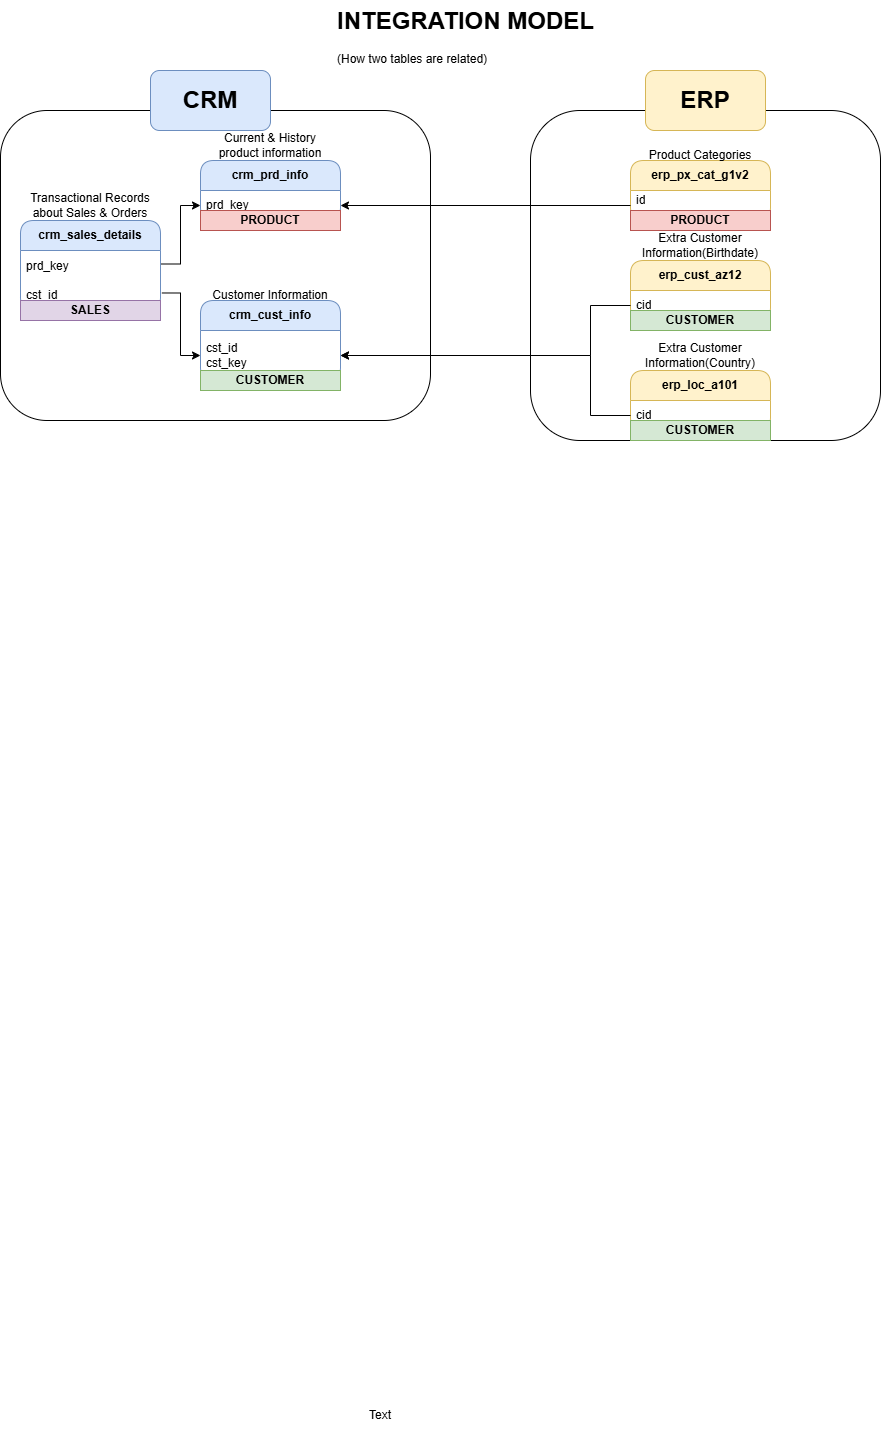

The diagram above was exported from draw.io. Its source (the exported page's mxGraphModel, read from the mxfile embedded in the PNG):
<mxGraphModel dx="779" dy="1622" grid="1" gridSize="10" guides="1" tooltips="1" connect="1" arrows="1" fold="1" page="1" pageScale="1" pageWidth="850" pageHeight="1100" math="0" shadow="0">
  <root>
    <mxCell id="0" />
    <mxCell id="1" parent="0" />
    <mxCell id="KZODRMFvmrwFhSvWD3QR-1" parent="1" style="text;html=1;whiteSpace=wrap;strokeColor=none;fillColor=none;align=center;verticalAlign=middle;rounded=0;" value="Text" vertex="1">
      <mxGeometry height="30" width="60" x="400" y="310" as="geometry" />
    </mxCell>
    <mxCell id="KZODRMFvmrwFhSvWD3QR-2" parent="1" style="text;html=1;whiteSpace=wrap;overflow=hidden;rounded=0;" value="&lt;h1 style=&quot;margin-top: 0px;&quot;&gt;INTEGRATION MODEL&lt;/h1&gt;&lt;div&gt;(How two tables are related)&lt;/div&gt;&lt;div&gt;&lt;br&gt;&lt;/div&gt;" vertex="1">
      <mxGeometry height="70" width="280" x="385" y="-1090" as="geometry" />
    </mxCell>
    <mxCell id="KZODRMFvmrwFhSvWD3QR-3" parent="1" style="swimlane;fontStyle=0;childLayout=stackLayout;horizontal=1;startSize=30;horizontalStack=0;resizeParent=1;resizeParentMax=0;resizeLast=0;collapsible=1;marginBottom=0;whiteSpace=wrap;html=1;fillColor=#dae8fc;strokeColor=#6c8ebf;rounded=1;" value="&lt;b&gt;crm_cust_info&lt;/b&gt;" vertex="1">
      <mxGeometry height="80" width="140" x="250" y="-790" as="geometry" />
    </mxCell>
    <mxCell id="KZODRMFvmrwFhSvWD3QR-4" parent="KZODRMFvmrwFhSvWD3QR-3" style="text;strokeColor=none;fillColor=none;align=left;verticalAlign=middle;spacingLeft=4;spacingRight=4;overflow=hidden;points=[[0,0.5],[1,0.5]];portConstraint=eastwest;rotatable=0;whiteSpace=wrap;html=1;" value="cst_id&lt;div&gt;cst_key&lt;/div&gt;" vertex="1">
      <mxGeometry height="50" width="140" y="30" as="geometry" />
    </mxCell>
    <mxCell id="KZODRMFvmrwFhSvWD3QR-8" parent="1" style="text;html=1;whiteSpace=wrap;strokeColor=none;fillColor=none;align=center;verticalAlign=middle;rounded=0;" value="Customer Information" vertex="1">
      <mxGeometry height="30" width="130" x="255" y="-810" as="geometry" />
    </mxCell>
    <mxCell id="KZODRMFvmrwFhSvWD3QR-9" parent="1" style="swimlane;fontStyle=0;childLayout=stackLayout;horizontal=1;startSize=30;horizontalStack=0;resizeParent=1;resizeParentMax=0;resizeLast=0;collapsible=1;marginBottom=0;whiteSpace=wrap;html=1;fillColor=#dae8fc;strokeColor=#6c8ebf;rounded=1;" value="&lt;b&gt;crm_prd_info&lt;/b&gt;" vertex="1">
      <mxGeometry height="60" width="140" x="250" y="-930" as="geometry" />
    </mxCell>
    <mxCell id="KZODRMFvmrwFhSvWD3QR-10" parent="KZODRMFvmrwFhSvWD3QR-9" style="text;strokeColor=none;fillColor=none;align=left;verticalAlign=middle;spacingLeft=4;spacingRight=4;overflow=hidden;points=[[0,0.5],[1,0.5]];portConstraint=eastwest;rotatable=0;whiteSpace=wrap;html=1;" value="prd_key" vertex="1">
      <mxGeometry height="30" width="140" y="30" as="geometry" />
    </mxCell>
    <mxCell id="KZODRMFvmrwFhSvWD3QR-11" parent="1" style="text;html=1;whiteSpace=wrap;strokeColor=none;fillColor=none;align=center;verticalAlign=middle;rounded=0;" value="Current &amp;amp; History product information" vertex="1">
      <mxGeometry height="30" width="130" x="255" y="-960" as="geometry" />
    </mxCell>
    <mxCell id="KZODRMFvmrwFhSvWD3QR-12" parent="1" style="swimlane;fontStyle=0;childLayout=stackLayout;horizontal=1;startSize=30;horizontalStack=0;resizeParent=1;resizeParentMax=0;resizeLast=0;collapsible=1;marginBottom=0;whiteSpace=wrap;html=1;fillColor=#dae8fc;strokeColor=#6c8ebf;rounded=1;" value="&lt;div style=&quot;line-height: 180%;&quot;&gt;&lt;b&gt;crm_sales_details&lt;/b&gt;&lt;/div&gt;" vertex="1">
      <mxGeometry height="90" width="140" x="70" y="-870" as="geometry" />
    </mxCell>
    <mxCell id="KZODRMFvmrwFhSvWD3QR-13" parent="KZODRMFvmrwFhSvWD3QR-12" style="text;strokeColor=none;fillColor=none;align=left;verticalAlign=middle;spacingLeft=4;spacingRight=4;overflow=hidden;points=[[0,0.5],[1,0.5]];portConstraint=eastwest;rotatable=0;whiteSpace=wrap;html=1;" value="prd_key&lt;div&gt;&lt;br&gt;&lt;div&gt;cst_id&lt;/div&gt;&lt;/div&gt;" vertex="1">
      <mxGeometry height="60" width="140" y="30" as="geometry" />
    </mxCell>
    <mxCell id="KZODRMFvmrwFhSvWD3QR-14" parent="1" style="text;html=1;whiteSpace=wrap;strokeColor=none;fillColor=none;align=center;verticalAlign=middle;rounded=0;" value="Transactional Records about Sales &amp;amp; Orders" vertex="1">
      <mxGeometry height="30" width="130" x="75" y="-900" as="geometry" />
    </mxCell>
    <mxCell id="KZODRMFvmrwFhSvWD3QR-17" edge="1" parent="1" source="KZODRMFvmrwFhSvWD3QR-13" style="edgeStyle=orthogonalEdgeStyle;rounded=0;orthogonalLoop=1;jettySize=auto;html=1;entryX=0;entryY=0.5;entryDx=0;entryDy=0;exitX=1.01;exitY=0.708;exitDx=0;exitDy=0;exitPerimeter=0;" target="KZODRMFvmrwFhSvWD3QR-4">
      <mxGeometry relative="1" as="geometry" />
    </mxCell>
    <mxCell id="KZODRMFvmrwFhSvWD3QR-18" edge="1" parent="1" source="KZODRMFvmrwFhSvWD3QR-13" style="edgeStyle=orthogonalEdgeStyle;rounded=0;orthogonalLoop=1;jettySize=auto;html=1;entryX=0;entryY=0.5;entryDx=0;entryDy=0;exitX=1.005;exitY=0.225;exitDx=0;exitDy=0;exitPerimeter=0;" target="KZODRMFvmrwFhSvWD3QR-10">
      <mxGeometry relative="1" as="geometry" />
    </mxCell>
    <mxCell id="KZODRMFvmrwFhSvWD3QR-20" parent="1" style="swimlane;fontStyle=0;childLayout=stackLayout;horizontal=1;startSize=30;horizontalStack=0;resizeParent=1;resizeParentMax=0;resizeLast=0;collapsible=1;marginBottom=0;whiteSpace=wrap;html=1;fillColor=#fff2cc;strokeColor=#d6b656;rounded=1;" value="&lt;b&gt;erp_cust_az12&lt;/b&gt;" vertex="1">
      <mxGeometry height="60" width="140" x="680" y="-830" as="geometry" />
    </mxCell>
    <mxCell id="KZODRMFvmrwFhSvWD3QR-21" parent="KZODRMFvmrwFhSvWD3QR-20" style="text;strokeColor=none;fillColor=none;align=left;verticalAlign=middle;spacingLeft=4;spacingRight=4;overflow=hidden;points=[[0,0.5],[1,0.5]];portConstraint=eastwest;rotatable=0;whiteSpace=wrap;html=1;" value="cid" vertex="1">
      <mxGeometry height="30" width="140" y="30" as="geometry" />
    </mxCell>
    <mxCell id="KZODRMFvmrwFhSvWD3QR-22" parent="1" style="text;html=1;whiteSpace=wrap;strokeColor=none;fillColor=none;align=center;verticalAlign=middle;rounded=0;" value="Extra Customer Information(Birthdate)" vertex="1">
      <mxGeometry height="30" width="130" x="685" y="-860" as="geometry" />
    </mxCell>
    <mxCell id="KZODRMFvmrwFhSvWD3QR-24" edge="1" parent="1" source="KZODRMFvmrwFhSvWD3QR-21" style="edgeStyle=orthogonalEdgeStyle;rounded=0;orthogonalLoop=1;jettySize=auto;html=1;entryX=1;entryY=0.5;entryDx=0;entryDy=0;" target="KZODRMFvmrwFhSvWD3QR-4">
      <mxGeometry relative="1" as="geometry">
        <Array as="points">
          <mxPoint x="640" y="-785" />
          <mxPoint x="640" y="-735" />
        </Array>
      </mxGeometry>
    </mxCell>
    <mxCell id="KZODRMFvmrwFhSvWD3QR-25" parent="1" style="swimlane;fontStyle=0;childLayout=stackLayout;horizontal=1;startSize=30;horizontalStack=0;resizeParent=1;resizeParentMax=0;resizeLast=0;collapsible=1;marginBottom=0;whiteSpace=wrap;html=1;fillColor=#fff2cc;strokeColor=#d6b656;rounded=1;" value="&lt;b&gt;erp_loc_a101&lt;/b&gt;" vertex="1">
      <mxGeometry height="60" width="140" x="680" y="-720" as="geometry" />
    </mxCell>
    <mxCell id="KZODRMFvmrwFhSvWD3QR-26" parent="KZODRMFvmrwFhSvWD3QR-25" style="text;strokeColor=none;fillColor=none;align=left;verticalAlign=middle;spacingLeft=4;spacingRight=4;overflow=hidden;points=[[0,0.5],[1,0.5]];portConstraint=eastwest;rotatable=0;whiteSpace=wrap;html=1;" value="cid" vertex="1">
      <mxGeometry height="30" width="140" y="30" as="geometry" />
    </mxCell>
    <mxCell id="KZODRMFvmrwFhSvWD3QR-27" parent="1" style="text;html=1;whiteSpace=wrap;strokeColor=none;fillColor=none;align=center;verticalAlign=middle;rounded=0;" value="Extra Customer Information(Country)" vertex="1">
      <mxGeometry height="30" width="130" x="685" y="-750" as="geometry" />
    </mxCell>
    <mxCell id="KZODRMFvmrwFhSvWD3QR-28" edge="1" parent="1" source="KZODRMFvmrwFhSvWD3QR-26" style="edgeStyle=orthogonalEdgeStyle;rounded=0;orthogonalLoop=1;jettySize=auto;html=1;entryX=1;entryY=0.5;entryDx=0;entryDy=0;" target="KZODRMFvmrwFhSvWD3QR-4">
      <mxGeometry relative="1" as="geometry">
        <Array as="points">
          <mxPoint x="640" y="-675" />
          <mxPoint x="640" y="-735" />
        </Array>
      </mxGeometry>
    </mxCell>
    <mxCell id="KZODRMFvmrwFhSvWD3QR-29" parent="1" style="swimlane;fontStyle=0;childLayout=stackLayout;horizontal=1;startSize=30;horizontalStack=0;resizeParent=1;resizeParentMax=0;resizeLast=0;collapsible=1;marginBottom=0;whiteSpace=wrap;html=1;fillColor=#fff2cc;strokeColor=#d6b656;rounded=1;" value="&lt;b&gt;erp_px_cat_g1v2&lt;/b&gt;" vertex="1">
      <mxGeometry height="60" width="140" x="680" y="-930" as="geometry" />
    </mxCell>
    <mxCell id="KZODRMFvmrwFhSvWD3QR-30" parent="KZODRMFvmrwFhSvWD3QR-29" style="text;strokeColor=none;fillColor=none;align=left;verticalAlign=middle;spacingLeft=4;spacingRight=4;overflow=hidden;points=[[0,0.5],[1,0.5]];portConstraint=eastwest;rotatable=0;whiteSpace=wrap;html=1;" value="id&lt;div&gt;&lt;br&gt;&lt;/div&gt;" vertex="1">
      <mxGeometry height="30" width="140" y="30" as="geometry" />
    </mxCell>
    <mxCell id="KZODRMFvmrwFhSvWD3QR-31" parent="1" style="text;html=1;whiteSpace=wrap;strokeColor=none;fillColor=none;align=center;verticalAlign=middle;rounded=0;" value="Product Categories" vertex="1">
      <mxGeometry height="30" width="130" x="685" y="-950" as="geometry" />
    </mxCell>
    <mxCell id="KZODRMFvmrwFhSvWD3QR-32" edge="1" parent="1" source="KZODRMFvmrwFhSvWD3QR-30" style="edgeStyle=orthogonalEdgeStyle;rounded=0;orthogonalLoop=1;jettySize=auto;html=1;" target="KZODRMFvmrwFhSvWD3QR-10">
      <mxGeometry relative="1" as="geometry" />
    </mxCell>
    <mxCell id="KZODRMFvmrwFhSvWD3QR-33" parent="1" style="rounded=1;whiteSpace=wrap;html=1;fillColor=none;" value="" vertex="1">
      <mxGeometry height="310" width="430" x="50" y="-980" as="geometry" />
    </mxCell>
    <mxCell id="KZODRMFvmrwFhSvWD3QR-34" parent="1" style="rounded=1;whiteSpace=wrap;html=1;fillColor=#dae8fc;strokeColor=#6c8ebf;" value="&lt;font style=&quot;font-size: 24px;&quot;&gt;&lt;b&gt;CRM&lt;/b&gt;&lt;/font&gt;" vertex="1">
      <mxGeometry height="60" width="120" x="200" y="-1020" as="geometry" />
    </mxCell>
    <mxCell id="KZODRMFvmrwFhSvWD3QR-37" parent="1" style="rounded=1;whiteSpace=wrap;html=1;fillColor=none;" value="" vertex="1">
      <mxGeometry height="330" width="350" x="580" y="-980" as="geometry" />
    </mxCell>
    <mxCell id="KZODRMFvmrwFhSvWD3QR-38" parent="1" style="rounded=1;whiteSpace=wrap;html=1;fillColor=#fff2cc;strokeColor=#d6b656;" value="&lt;b&gt;&lt;font style=&quot;font-size: 24px;&quot;&gt;ERP&lt;/font&gt;&lt;/b&gt;" vertex="1">
      <mxGeometry height="60" width="120" x="695" y="-1020" as="geometry" />
    </mxCell>
    <mxCell id="1k_SRTk0bAUOz6uW1wIa-1" parent="1" style="text;html=1;strokeColor=#b85450;fillColor=#f8cecc;align=center;verticalAlign=middle;whiteSpace=wrap;overflow=hidden;" value="&lt;b&gt;PRODUCT&lt;/b&gt;" vertex="1">
      <mxGeometry height="20" width="140" x="680" y="-880" as="geometry" />
    </mxCell>
    <mxCell id="1k_SRTk0bAUOz6uW1wIa-3" parent="1" style="text;html=1;strokeColor=#b85450;fillColor=#f8cecc;align=center;verticalAlign=middle;whiteSpace=wrap;overflow=hidden;" value="&lt;b&gt;PRODUCT&lt;/b&gt;" vertex="1">
      <mxGeometry height="20" width="140" x="250" y="-880" as="geometry" />
    </mxCell>
    <mxCell id="1k_SRTk0bAUOz6uW1wIa-4" parent="1" style="text;html=1;strokeColor=#82b366;fillColor=#d5e8d4;align=center;verticalAlign=middle;whiteSpace=wrap;overflow=hidden;" value="&lt;b&gt;CUSTOMER&lt;/b&gt;" vertex="1">
      <mxGeometry height="20" width="140" x="680" y="-780" as="geometry" />
    </mxCell>
    <mxCell id="1k_SRTk0bAUOz6uW1wIa-5" parent="1" style="text;html=1;strokeColor=#82b366;fillColor=#d5e8d4;align=center;verticalAlign=middle;whiteSpace=wrap;overflow=hidden;" value="&lt;b&gt;CUSTOMER&lt;/b&gt;" vertex="1">
      <mxGeometry height="20" width="140" x="680" y="-670" as="geometry" />
    </mxCell>
    <mxCell id="1k_SRTk0bAUOz6uW1wIa-6" parent="1" style="text;html=1;strokeColor=#82b366;fillColor=#d5e8d4;align=center;verticalAlign=middle;whiteSpace=wrap;overflow=hidden;" value="&lt;b&gt;CUSTOMER&lt;/b&gt;" vertex="1">
      <mxGeometry height="20" width="140" x="250" y="-720" as="geometry" />
    </mxCell>
    <mxCell id="1k_SRTk0bAUOz6uW1wIa-7" parent="1" style="text;html=1;strokeColor=#9673a6;fillColor=#e1d5e7;align=center;verticalAlign=middle;whiteSpace=wrap;overflow=hidden;" value="&lt;b&gt;SALES&lt;/b&gt;" vertex="1">
      <mxGeometry height="20" width="140" x="70" y="-790" as="geometry" />
    </mxCell>
  </root>
</mxGraphModel>